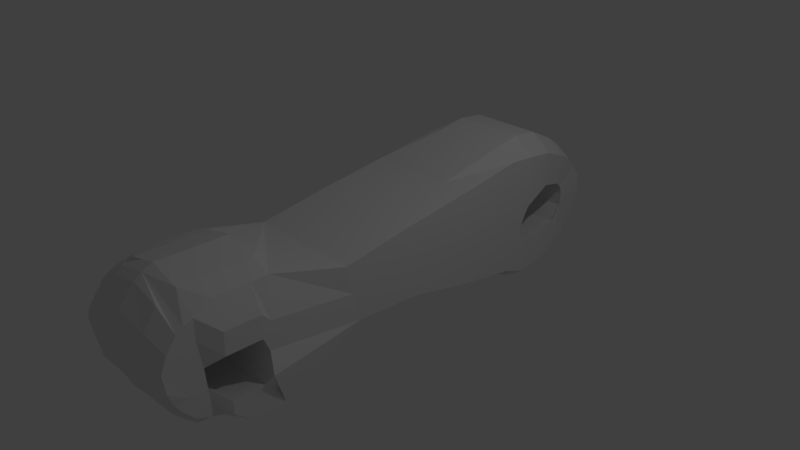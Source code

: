 # Source: lightcycle.blend  (saved by Blender 2.79.0; exported with 4.5.12 LTS)
import bpy
from mathutils import Matrix  # noqa: F401  (used for matrix-valued properties, if any)

bpy.ops.wm.read_factory_settings(use_empty=True)
scene = bpy.context.scene
scene.name = 'Scene'

# ---- collections
col_collection_1 = bpy.data.collections.new('Collection 1'); scene.collection.children.link(col_collection_1)

# ---- materials (node trees are filled in below, after node groups)
mat_material = bpy.data.materials.new('Material')
mat_material.alpha_threshold = 0.0
mat_material.use_transparent_shadow = False
mat_material.roughness = 0.5
mat_material.line_color = (0.0, 0.0, 0.0, 1.0)

# ---- material node trees

# ---- world
world_world = bpy.data.worlds.new('World'); scene.world = world_world
world_world.color = (0.05088, 0.05088, 0.05088)
world_world.use_sun_shadow = False
world_world.sun_shadow_jitter_overblur = 0.0
world_world.cycles.sampling_method = 'MANUAL'

# ---- cameras
cam_camera = bpy.data.cameras.new('Camera')
cam_camera.clip_end = 100.0
cam_camera.lens = 35.0
cam_camera.sensor_width = 32.0
cam_camera.sensor_height = 18.0
cam_camera.ortho_scale = 7.314
cam_camera.dof.focus_distance = 0.0
cam_camera.dof.aperture_fstop = 128.0

# ---- lights
light_lamp = bpy.data.lights.new('Lamp', 'POINT')
light_lamp.transmission_factor = 0.0
light_lamp.cutoff_distance = 30.0
light_lamp.energy = 100.0
light_lamp.shadow_buffer_clip_start = 1.001
light_lamp.shadow_soft_size = 0.1
light_lamp.shadow_maximum_resolution = 0.006
light_lamp.use_absolute_resolution = True

# ---- meshes
me_cube = bpy.data.meshes.new('Cube')
me_cube.from_pydata([(0.7885, 1.0, -0.5427), (0.7885, -0.8006, -0.306), (-0.8077, -0.8006, -0.306), (-0.8077, 1.0, -0.5427), (0.7885, 1.0, 0.7994), (0.789, -0.997, 0.487), (-0.8072, -0.997, 0.487), (-0.8077, 1.0, 0.7994), (0.8814, -2.003, -0.8178), (0.7107, -1.99, 0.7499), (-0.8954, -2.003, -0.8178), (-0.7577, -1.99, 0.7499), (0.8766, -2.15, -0.066), (-0.9002, -2.15, -0.066), (0.00681, -1.99, 0.9701), (0.003702, -2.003, -1.002), (-0.001657, -2.153, 0.01294), (0.7494, -2.892, 0.002537), (0.756, -2.947, 0.6407), (-0.8042, -2.89, -0.01913), (-0.7982, -2.947, 0.6407), (0.00681, -2.931, 0.9701), (-0.001177, -2.869, 0.07164), (0.9906, -2.199, -0.3103), (-0.7862, -2.199, -0.3103), (0.1129, -2.199, -0.4109), (0.003702, -2.871, -0.9837), (-0.8009, -2.901, -0.6712), (0.7436, -2.886, -0.6314), (0.7566, -2.875, -0.2503), (-0.7974, -2.871, -0.296), (0.007541, -2.84, -0.4029), (0.755, -3.368, 0.1492), (0.7555, -3.156, 0.5278), (-0.8001, -3.391, 0.1317), (-0.7986, -3.156, 0.5244), (0.006262, -3.169, 0.8367), (0.00402, -3.441, 0.23), (0.009057, -3.153, -0.668), (-0.8009, -3.155, -0.4397), (0.7532, -3.155, -0.4387), (0.7459, -3.277, -0.2701), (-0.8334, -3.263, -0.3024), (-0.02332, -3.322, -0.4171), (0.7885, 1.907, 0.9452), (-0.8077, 1.907, 0.9452), (-0.8077, 1.883, -0.6812), (0.7885, 1.883, -0.6812), (4.768e-07, 1.907, 1.081), (-0.8077, 2.126, -0.1439), (0.7885, 2.126, -0.1439), (4.172e-07, 1.883, -0.8325), (4.768e-07, 2.126, -0.1675), (-0.5, 1.907, 1.081), (-0.8077, 2.222, 0.09039), (0.7885, 2.222, 0.09039), (-0.5, 1.883, -0.8325), (0.5, 1.907, 1.081), (-0.8077, 2.194, -0.2402), (0.7885, 2.194, -0.2402), (0.5, 1.883, -0.8325), (-0.5, 2.126, -0.1675), (0.5, 2.126, -0.1675), (4.768e-07, 2.222, 0.1225), (3.586e-07, 2.194, -0.2867), (0.5, 2.194, -0.2867), (0.5, 2.222, 0.1225), (-0.5, 2.222, 0.1225), (-0.5, 2.194, -0.2867), (-0.4328, 3.334, 0.7281), (-0.6806, 3.343, 0.5619), (-0.6305, 3.534, 0.3868), (0.596, 3.536, 0.3809), (0.646, 3.348, 0.5524), (-0.3887, 3.509, -0.6003), (-0.6185, 3.51, -0.4922), (0.4253, 3.334, 0.7281), (-0.003751, 3.334, 0.7281), (0.3762, 3.509, -0.6003), (-0.006217, 3.509, -0.6003), (-0.005703, 3.531, 0.5005), (-0.5978, 3.656, -0.3241), (0.5842, 3.513, -0.4878), (0.5696, 3.656, -0.3241), (-0.007103, 3.656, -0.3873), (0.3586, 3.656, -0.3873), (0.3865, 3.531, 0.5005), (-0.3979, 3.531, 0.5005), (-0.3728, 3.656, -0.3873), (-0.678, 3.197, -0.1143), (-0.4238, 3.194, -0.129), (0.25, 2.194, -0.2867), (0.75, 2.194, -0.2867), (0.4165, 3.142, 0.2553), (0.25, 2.222, 0.1225), (0.75, 2.222, 0.1225), (-0.009136, 3.142, 0.2553), (-0.75, 2.222, 0.09039), (-0.25, 2.222, 0.1225), (-0.75, 2.194, -0.2402), (-0.25, 2.194, -0.2867), (0.1757, 3.656, -0.3873), (0.5414, 3.656, -0.3873), (0.1904, 3.531, 0.5005), (-0.2018, 3.531, 0.5005), (-0.5556, 3.656, -0.3241), (-0.1899, 3.656, -0.3873), (0.6621, 3.142, 0.1962), (-0.004155, 3.191, -0.1291), (-0.6968, 3.142, 0.1962), (0.4173, 3.191, -0.1291), (-0.4348, 3.142, 0.2553), (0.6532, 3.197, -0.1143), (-0.222, 3.142, 0.2553), (0.6197, 3.198, -0.1287), (-0.6476, 3.142, 0.1962), (0.2066, 3.191, -0.1291), (0.2037, 3.142, 0.2553), (-0.6299, 3.197, -0.1143), (0.6294, 3.142, 0.2553), (-0.2149, 3.191, -0.1291), (-0.5978, 3.732, -0.08672), (0.5696, 3.732, -0.08672), (-0.007103, 3.732, -0.09343), (0.3586, 3.732, -0.09343), (-0.3728, 3.732, -0.09343), (-0.6856, 3.194, 0.03709), (-0.4279, 3.192, 0.05915), (0.1757, 3.732, -0.09343), (0.5414, 3.732, -0.09343), (-0.5556, 3.732, -0.08672), (-0.1899, 3.732, -0.09343), (-0.004027, 3.192, 0.05915), (0.4198, 3.192, 0.05915), (0.6611, 3.194, 0.03709), (0.6274, 3.195, 0.05813), (0.2079, 3.192, 0.05915), (-0.6369, 3.194, 0.03709), (-0.2159, 3.192, 0.05915), (-0.5978, 3.718, 0.1588), (0.5696, 3.718, 0.1588), (-0.007103, 3.718, 0.2104), (0.3586, 3.718, 0.2104), (-0.3728, 3.718, 0.2104), (-0.6845, 3.179, 0.1432), (-0.4255, 3.178, 0.19), (0.1757, 3.718, 0.2104), (0.5414, 3.718, 0.2104), (-0.5556, 3.718, 0.1588), (-0.1899, 3.718, 0.2104), (-0.004159, 3.178, 0.19), (0.4172, 3.178, 0.19), (0.6599, 3.179, 0.1432), (0.6271, 3.179, 0.1896), (0.2065, 3.178, 0.19), (-0.6358, 3.179, 0.1432), (-0.2148, 3.178, 0.19), (-0.6658, 3.298, -0.6383), (-0.421, 3.29, -0.7894), (-0.004413, 3.29, -0.7894), (0.4121, 3.29, -0.7894), (0.6304, 3.304, -0.6301), (-0.7684, 2.638, -0.3615), (-0.487, 2.612, -0.9751), (0.4855, 2.612, -0.9751), (-0.4762, 2.638, -0.4362), (-0.001327, 2.638, -0.4362), (0.4736, 2.638, -0.4362), (0.7475, 2.638, -0.3615), (0.711, 2.638, -0.4362), (0.2361, 2.638, -0.4362), (-0.7136, 2.638, -0.3615), (-0.2388, 2.638, -0.4362), (-0.7807, 2.62, -0.7916), (-0.0007281, 2.612, -0.9751), (0.7559, 2.626, -0.7877), (0.4762, 2.702, 0.471), (-0.4974, 2.651, 1.108), (-0.0001472, 2.651, 1.108), (-0.5064, 3.656, -0.3241), (0.7498, 2.705, 0.3704), (-0.7961, 2.661, 0.8777), (0.7724, 2.666, 0.8729), (0.4971, 2.651, 1.108), (-0.7716, 2.703, 0.3711), (-0.4786, 2.702, 0.471), (-0.001193, 2.702, 0.471), (-0.2399, 2.702, 0.471), (-0.7166, 2.703, 0.3711), (0.2375, 2.702, 0.471), (0.715, 2.702, 0.471), (-0.002024, 3.087, 0.894), (0.7001, 3.109, 0.685), (-0.003253, 3.047, 0.3461), (-0.2225, 3.047, 0.3461), (-0.6607, 3.048, 0.2697), (0.216, 3.047, 0.3461), (0.6545, 3.047, 0.3461), (0.4352, 3.047, 0.3461), (-0.4637, 3.087, 0.894), (0.6874, 3.048, 0.2694), (-0.7314, 3.101, 0.6945), (0.4597, 3.087, 0.894), (-0.7112, 3.048, 0.2697), (-0.4417, 3.047, 0.3461), (0.4999, 2.281, 0.2414), (-0.5, 2.276, 1.147), (0.7884, 2.281, 0.1865), (-0.8077, 2.276, 0.918), (0.5, 2.276, 1.147), (-0.8076, 2.281, 0.1865), (-0.4999, 2.281, 0.2414), (4.768e-07, 2.276, 1.147), (0.7885, 2.276, 0.9208), (-2.982e-06, 2.281, 0.2414), (-0.25, 2.281, 0.2414), (-0.7499, 2.281, 0.1865), (0.25, 2.281, 0.2414), (0.7499, 2.281, 0.2414), (-0.8077, 2.166, -0.1872), (0.7885, 2.166, -0.1872), (4.619e-07, 2.166, -0.2211), (-0.8077, 2.146, -0.06837), (0.7885, 2.146, -0.06837), (4.768e-07, 2.146, -0.07403), (0.5, 2.166, -0.2211), (0.5, 2.146, -0.07403), (-0.5, 2.146, -0.07403), (-0.5, 2.166, -0.2211), (-0.8025, 2.325, -0.3352), (-0.5, 2.244, -1.0), (0.5, 2.244, -1.0), (-0.4363, 3.024, -0.337), (-0.003557, 3.024, -0.337), (0.4292, 3.024, -0.337), (0.6781, 3.025, -0.282), (0.6438, 3.026, -0.3364), (0.2128, 3.024, -0.337), (-0.652, 3.025, -0.282), (-0.2199, 3.024, -0.337), (-0.7236, 3.003, -0.739), (-0.002481, 2.992, -0.9152), (0.6923, 3.011, -0.7315), (-0.7019, 3.025, -0.282), (-0.4556, 2.992, -0.9152), (0.4506, 2.992, -0.9152), (-0.4969, 2.325, -0.4043), (-0.0001743, 2.325, -0.4043), (0.4965, 2.325, -0.4043), (0.783, 2.325, -0.3352), (0.7447, 2.325, -0.4042), (0.2482, 2.325, -0.4043), (-0.7452, 2.325, -0.3352), (-0.2485, 2.325, -0.4043), (-0.8077, 2.244, -0.8165), (4.172e-07, 2.244, -1.0), (0.7882, 2.245, -0.8163), (0.7885, 0.1396, -0.3519), (-0.8077, 0.1396, -0.3519), (0.7885, -7.153e-07, 0.6538), (-0.8077, 2.384e-07, 0.6538), (-0.009614, 1.0, 0.7994), (0.25, 1.907, 1.081), (-0.25, 1.907, 1.081), (-0.4087, 1.0, 0.7994), (0.3894, 1.0, 0.7994), (0.25, 1.907, 1.081), (0.004625, -2.47, 0.2039), (-0.8939, -2.467, 0.1249), (-0.7577, -2.46, 0.7499), (0.00681, -2.46, 0.9701), (0.7107, -2.46, 0.7499), (0.8829, -2.467, 0.1249), (0.875, -2.112, 0.3042), (-0.8928, -1.992, 0.4244), (-0.4427, -1.99, 0.86), (0.4457, -1.99, 0.86), (-0.4509, -2.152, -0.02629), (0.4375, -2.152, -0.02629), (0.004625, -2.705, 0.2039), (0.7555, -2.949, 0.3652), (-0.7983, -2.948, 0.3516), (-0.4427, -2.931, 0.86), (0.4457, -2.931, 0.86), (-0.4502, -2.867, 0.01948), (0.4379, -2.869, 0.03578), (-0.8939, -2.232, 0.1249), (-0.7577, -2.225, 0.7499), (0.00681, -2.695, 0.9701), (0.7107, -2.225, 0.7499), (0.8829, -2.702, 0.1249), (-0.01204, -2.87, 0.0236), (0.004625, -2.235, 0.2039), (-0.7994, -2.747, 0.1012), (-0.7982, -2.741, 0.7016), (0.00681, -2.225, 0.9701), (0.7107, -2.695, 0.7499), (0.8829, -2.232, 0.1249), (0.884, -2.462, 0.4244), (-0.4427, -2.46, 0.86), (0.4438, -2.469, 0.1646), (0.4457, -2.46, 0.86), (-0.4447, -2.469, 0.1646), (-0.8928, -2.462, 0.4244), (-0.8928, -2.227, 0.4244), (-0.4447, -2.233, 0.1646), (0.4457, -2.225, 0.86), (0.4438, -2.233, 0.1646), (-0.4427, -2.225, 0.86), (0.884, -2.227, 0.4244), (0.884, -2.698, 0.4244), (-0.4427, -2.695, 0.86), (0.4438, -2.704, 0.1646), (0.4457, -2.695, 0.86), (-0.4445, -2.703, 0.1593), (-0.7986, -2.743, 0.3652), (-0.7983, -3.066, 0.5895), (-0.7994, -3.175, 0.1028), (0.7542, -3.047, -0.5565), (0.0101, -3.045, -0.8135), (0.7543, -3.181, 0.1218), (-0.7923, -3.034, -0.5672), (0.006629, -3.066, 0.9095), (-0.8007, -3.082, -0.3174), (0.003702, -3.085, -0.4417), (0.7533, -3.096, -0.2757), (0.7558, -3.066, 0.5895), (-0.6016, -2.947, 0.7552), (-0.4433, -3.169, 0.7266), (0.4451, -3.169, 0.7266), (-0.4452, -3.439, 0.1888), (0.443, -3.44, 0.198), (-0.4482, -3.158, -0.6203), (0.4402, -3.158, -0.6203), (-0.4782, -3.287, -0.4002), (0.4102, -3.295, -0.3837), (-0.218, -2.931, 0.915), (-0.4429, -3.066, 0.7994), (0.4436, -3.028, -0.7537), (-0.4448, -3.028, -0.7537), (0.7546, -3.292, 0.3473), (-0.7993, -3.291, 0.336), (0.004961, -3.375, 0.5826), (0.444, -3.351, 0.4936), (-0.4445, -3.351, 0.4936), (0.7459, -3.224, -0.3537), (-0.8292, -3.213, -0.3732), (-0.02332, -3.237, -0.5245), (-0.8211, -3.343, -0.1308), (0.7664, -3.344, -0.08985), (0.003702, -3.428, -0.1809), (-0.4458, -3.429, -0.1877), (0.4426, -3.43, -0.1708), (0.4102, -3.223, -0.4874), (-0.4782, -3.219, -0.4993), (-0.8954, -2.445, -0.491), (0.003702, -2.445, -0.5663), (0.8814, -2.445, -0.4657), (-0.8954, -2.445, -0.8178), (0.003702, -2.445, -1.002), (0.8814, -2.445, -0.8178), (-0.4459, -2.003, -0.9099), (0.4426, -2.003, -0.9099), (-0.3366, -2.199, -0.3606), (0.5518, -2.199, -0.3606), (-0.8954, -2.666, -0.5049), (-0.4459, -2.874, -0.8917), (0.7566, -2.863, -0.4014), (-0.8009, -2.901, -0.527), (0.4426, -2.874, -0.8917), (-0.442, -2.842, -0.3789), (0.4464, -2.844, -0.3543), (0.01587, -2.26, -0.5362), (0.8936, -2.26, -0.4357), (0.8814, -2.003, -0.6418), (-0.8954, -2.003, -0.6418), (-0.8954, -2.666, -0.8178), (0.003702, -2.666, -1.002), (0.7532, -2.716, -0.6866), (-0.8832, -2.26, -0.4483), (0.003702, -2.666, -0.5663), (0.8814, -2.666, -0.4657), (-0.8954, -2.224, -0.8178), (0.003702, -2.224, -1.002), (0.8814, -2.224, -0.8178), (0.8814, -2.445, -0.6418), (0.4426, -2.445, -0.9099), (0.4426, -2.445, -0.516), (-0.4459, -2.445, -0.9099), (-0.4459, -2.445, -0.5287), (-0.8954, -2.445, -0.6544), (-0.8954, -2.224, -0.6481), (-0.4337, -2.26, -0.4923), (-0.4459, -2.224, -0.9099), (0.4547, -2.26, -0.486), (0.4426, -2.224, -0.9099), (0.8814, -2.224, -0.6418), (0.8814, -2.666, -0.6418), (0.4426, -2.666, -0.9099), (0.4426, -2.666, -0.516), (-0.4459, -2.666, -0.9099), (-0.4459, -2.666, -0.535), (-0.8954, -2.666, -0.6608), (-0.7982, -2.947, 0.4936), (-0.793, -3.214, 0.4404), (-0.7986, -2.949, 0.218), (-0.7986, -3.138, 0.3486), (-0.8198, -3.347, 0.2361), (0.7552, -3.139, 0.3613), (0.7887, -0.8988, 0.09049), (-0.8075, -0.8988, 0.09049), (0.7886, -0.8497, -0.1078), (-0.8076, -0.8497, -0.1078), (-0.8073, -0.9479, 0.2887), (-0.7862, -2.199, -0.3103)], [(37, 22), (324, 31), (43, 324), (340, 408), (280, 408)], [(257, 1, 2, 258), (259, 260, 6, 5), (257, 259, 5, 409, 411, 1), (4, 0, 47, 59, 220, 50, 223, 55, 44), (315, 293, 19, 405, 281), (361, 362, 15), (314, 279, 22, 284), (339, 319, 38, 332), (313, 288, 21, 283), (312, 290, 17, 285), (311, 294, 20, 327, 282), (310, 296, 18, 280), (258, 260, 7, 3), (16, 277, 13, 414, 363, 25), (402, 376, 27, 368), (401, 365, 30, 370), (12, 278, 16, 25, 364, 23), (338, 318, 40, 333), (316, 406, 317, 34, 407, 341, 404, 35), (400, 377, 26, 366), (399, 380, 31, 371), (398, 378, 28, 369), (397, 381, 29, 367), (344, 328, 35, 404, 341), (343, 329, 36, 342), (354, 334, 42, 346), (353, 335, 43, 347), (337, 316, 35, 328), (318, 325, 41, 345, 40), (326, 322, 36, 329, 33), (320, 408, 326, 33, 340, 32), (323, 321, 39, 346, 42), (325, 29, 17, 320), (29, 371, 31, 22, 285, 17), (31, 370, 30, 19, 284, 22), (22, 284, 285), (352, 349, 32, 331), (351, 350, 37, 330), (323, 42, 348, 34, 317), (159, 158, 74, 79), (3, 7, 45, 54, 222, 49, 219, 58, 46), (0, 3, 46, 56, 51, 60, 47), (227, 61, 49, 222), (226, 62, 52, 224), (225, 65, 91, 64, 221), (220, 59, 92, 65, 225), (160, 159, 79, 78), (158, 157, 75, 74), (223, 50, 62, 226), (224, 52, 61, 227), (228, 68, 99, 58, 219), (221, 64, 100, 68, 228), (199, 191, 77, 69), (88, 74, 75, 81, 179, 105), (85, 78, 79, 84, 101), (83, 82, 78, 85, 102), (76, 86, 103, 80, 77), (73, 72, 86, 76), (69, 87, 71, 70), (77, 80, 104, 87, 69), (84, 79, 74, 88, 106), (201, 199, 69, 70), (202, 192, 73, 76), (203, 201, 70, 71, 109), (240, 243, 89, 81, 75, 157), (235, 242, 161, 82, 83, 112), (192, 200, 107, 72, 73), (191, 202, 76, 77), (161, 160, 78, 82), (193, 194, 113, 96), (194, 204, 111, 113), (0, 257, 258, 3), (234, 236, 114, 110), (236, 235, 112, 114), (204, 195, 115, 111), (195, 203, 109, 115), (233, 237, 116, 108), (237, 234, 110, 116), (198, 196, 117, 93), (196, 193, 96, 117), (4, 265, 261, 264, 7, 260, 259), (243, 238, 118, 89), (238, 232, 90, 118), (200, 197, 119, 107), (197, 198, 93, 119), (0, 4, 259, 257), (232, 239, 120, 90), (239, 233, 108, 120), (2, 412, 410, 413, 6, 260, 258), (105, 179, 81), (89, 118, 137, 126), (83, 102, 129, 122), (101, 84, 123, 128), (118, 90, 127, 137), (88, 105, 130, 125), (102, 85, 124, 129), (90, 120, 138, 127), (84, 106, 131, 123), (105, 81, 121, 130), (120, 108, 132, 138), (110, 114, 135, 133), (106, 88, 125, 131), (114, 112, 134, 135), (112, 83, 122, 134), (108, 116, 136, 132), (81, 89, 126, 121), (116, 110, 133, 136), (85, 101, 128, 124), (128, 123, 141, 146), (137, 127, 145, 155), (125, 130, 148, 143), (129, 124, 142, 147), (127, 138, 156, 145), (123, 131, 149, 141), (130, 121, 139, 148), (138, 132, 150, 156), (133, 135, 153, 151), (131, 125, 143, 149), (135, 134, 152, 153), (134, 122, 140, 152), (132, 136, 154, 150), (121, 126, 144, 139), (136, 133, 151, 154), (124, 128, 146, 142), (126, 137, 155, 144), (122, 129, 147, 140), (147, 142, 86, 72), (145, 156, 113, 111), (141, 149, 104, 80), (148, 139, 71), (156, 150, 96, 113), (151, 153, 119, 93), (149, 143, 87, 104), (153, 152, 107, 119), (152, 140, 72, 107), (150, 154, 117, 96), (139, 144, 109, 71), (154, 151, 93, 117), (142, 146, 103, 86), (144, 155, 115, 109), (140, 147, 72), (146, 141, 80, 103), (155, 145, 111, 115), (143, 148, 71, 87), (242, 245, 160, 161), (244, 240, 157, 158), (245, 241, 159, 160), (241, 244, 158, 159), (255, 230, 163, 174), (231, 255, 174, 164), (230, 254, 173, 163), (256, 231, 164, 175), (253, 247, 166, 172), (246, 253, 172, 165), (252, 246, 165, 171), (229, 252, 171, 162), (251, 248, 167, 170), (247, 251, 170, 166), (250, 249, 168, 169), (248, 250, 169, 167), (249, 256, 175, 168), (254, 229, 162, 173), (218, 205, 176, 190), (207, 218, 190, 180), (217, 214, 186, 189), (205, 217, 189, 176), (216, 210, 184, 188), (211, 216, 188, 185), (215, 211, 185, 187), (214, 215, 187, 186), (212, 209, 183, 178), (213, 207, 180, 182), (210, 208, 181, 184), (209, 213, 182, 183), (208, 206, 177, 181), (206, 212, 178, 177), (190, 176, 198, 197), (180, 190, 197, 200), (189, 186, 193, 196), (176, 189, 196, 198), (188, 184, 203, 195), (185, 188, 195, 204), (187, 185, 204, 194), (186, 187, 194, 193), (178, 183, 202, 191), (182, 180, 200, 192), (184, 181, 201, 203), (183, 182, 192, 202), (181, 177, 199, 201), (177, 178, 191, 199), (86, 103, 80, 104, 87, 71, 72), (53, 263, 48, 212, 206), (45, 53, 206, 208), (57, 44, 213, 209), (54, 45, 208, 210), (44, 55, 207, 213), (48, 262, 57, 209, 212), (63, 98, 215, 214), (98, 67, 211, 215), (67, 97, 216, 211), (97, 54, 210, 216), (66, 94, 217, 205), (94, 63, 214, 217), (55, 95, 218, 207), (95, 66, 205, 218), (52, 221, 228, 61), (61, 228, 219, 49), (63, 224, 227, 67, 98), (55, 223, 226, 66, 95), (50, 220, 225, 62), (62, 225, 221, 52), (66, 226, 224, 63, 94), (67, 227, 222, 54, 97), (46, 58, 229, 254), (59, 47, 256, 249), (65, 92, 250, 248), (92, 59, 249, 250), (64, 91, 251, 247), (91, 65, 248, 251), (58, 99, 252, 229), (99, 68, 246, 252), (68, 100, 253, 246), (100, 64, 247, 253), (47, 60, 231, 256), (56, 46, 254, 230), (60, 51, 255, 231), (51, 56, 230, 255), (174, 163, 244, 241), (164, 174, 241, 245), (163, 173, 240, 244), (175, 164, 245, 242), (172, 166, 233, 239), (165, 172, 239, 232), (171, 165, 232, 238), (162, 171, 238, 243), (170, 167, 234, 237), (166, 170, 237, 233), (169, 168, 235, 236), (167, 169, 236, 234), (168, 175, 242, 235), (173, 162, 243, 240), (261, 265, 57, 266, 48), (264, 261, 48, 263, 53), (7, 264, 53, 45), (265, 4, 44, 57), (309, 289, 271, 298), (308, 287, 269, 299), (307, 297, 272, 300), (306, 295, 270, 301), (305, 292, 267, 302), (304, 286, 268, 303), (287, 304, 303, 269), (11, 274, 304, 287), (274, 13, 286, 304), (286, 305, 302, 268), (13, 277, 305, 286), (277, 16, 292, 305), (289, 306, 301, 271), (9, 276, 306, 289), (276, 14, 295, 306), (292, 307, 300, 267), (16, 278, 307, 292), (278, 12, 297, 307), (295, 308, 299, 270), (14, 275, 308, 295), (275, 11, 287, 308), (297, 309, 298, 272), (12, 273, 309, 297), (273, 9, 289, 309), (285, 291, 17), (285, 284, 291), (284, 19, 291), (290, 310, 280, 17), (272, 298, 310, 290), (298, 271, 296, 310), (288, 311, 282, 336, 21), (270, 299, 311, 288), (299, 269, 294, 311), (279, 312, 285, 22), (267, 300, 312, 279), (300, 272, 290, 312), (296, 313, 283, 18), (271, 301, 313, 296), (301, 270, 288, 313), (293, 314, 284, 19), (268, 302, 314, 293), (302, 267, 279, 314), (5, 6, 11, 275, 14, 276, 9), (294, 315, 281, 403, 20), (269, 303, 315, 294), (303, 268, 293, 315), (30, 323, 317, 19), (41, 325, 320, 32, 349), (30, 368, 27, 321, 323), (17, 280, 18, 326, 408, 320), (18, 283, 21, 322, 326), (28, 367, 29, 325, 318), (21, 336, 282, 327, 20, 316, 337, 322), (20, 403, 281, 405, 19, 317, 406, 316), (26, 369, 28, 318, 338, 319), (27, 366, 26, 319, 339, 321), (348, 351, 330, 34), (350, 352, 331, 37), (322, 337, 328, 36), (345, 41, 335, 353), (347, 43, 334, 354), (340, 33, 329, 343), (342, 36, 328, 344), (319, 338, 333, 38), (321, 339, 332, 39), (37, 342, 344, 330), (32, 340, 343, 331), (331, 343, 342, 37), (330, 344, 341, 407, 34), (38, 347, 354, 332), (40, 345, 353, 333), (43, 335, 352, 350), (42, 334, 351, 348), (334, 43, 350, 351), (335, 41, 349, 352), (333, 353, 347, 38), (332, 354, 346, 39), (396, 373, 357, 385), (395, 384, 360, 386), (394, 372, 356, 387), (393, 383, 359, 388), (392, 379, 355, 389), (391, 382, 358, 390), (379, 391, 390, 355), (24, 375, 391, 379), (375, 10, 382, 391), (372, 392, 389, 356), (25, 363, 392, 372), (363, 24, 379, 392), (382, 393, 388, 358), (10, 361, 393, 382), (361, 15, 383, 393), (373, 394, 387, 357), (23, 364, 394, 373), (364, 25, 372, 394), (383, 395, 386, 359), (15, 362, 395, 383), (362, 8, 384, 395), (384, 396, 385, 360), (8, 374, 396, 384), (374, 23, 373, 396), (378, 397, 367, 28), (360, 385, 397, 378), (385, 357, 381, 397), (377, 398, 369, 26), (359, 386, 398, 377), (386, 360, 378, 398), (381, 399, 371, 29), (357, 387, 399, 381), (387, 356, 380, 399), (376, 400, 366, 27), (358, 388, 400, 376), (388, 359, 377, 400), (380, 401, 370, 31), (356, 389, 401, 380), (389, 355, 365, 401), (365, 402, 368, 30), (355, 390, 402, 365), (390, 358, 376, 402), (2, 1, 8, 362, 361, 10), (406, 281, 341), (1, 23, 8), (12, 23, 1, 411), (273, 12, 411, 409), (9, 273, 409, 5), (2, 10, 24, 412), (412, 414, 13, 410), (274, 413, 410, 13), (11, 6, 413, 274)])
me_cube.materials.append(mat_material)
me_cube.use_remesh_preserve_volume = False
me_cube.use_remesh_preserve_attributes = False
me_cube.use_mirror_vertex_groups = False
me_cube.update()

# ---- objects
ob_cube = bpy.data.objects.new('Cube', me_cube)
ob_lamp = bpy.data.objects.new('Lamp', light_lamp)
ob_camera = bpy.data.objects.new('Camera', cam_camera)

# ---- transforms, parenting, visibility, modifiers, constraints
ob_cube.location = (-0.04984, 0.0, 0.0)
ob_cube.lock_rotations_4d = False
ob_cube.empty_display_type = 'ARROWS'
ob_cube.lineart.crease_threshold = 0.0
ob_lamp.location = (4.076, 1.005, 5.904)
ob_lamp.rotation_euler = (0.6503, 0.05522, 1.866)
ob_lamp.lock_rotations_4d = False
ob_lamp.empty_display_type = 'ARROWS'
ob_lamp.color = (0.0, 0.0, 0.0, 0.0)
ob_lamp.lineart.crease_threshold = 0.0
ob_camera.location = (7.481, -6.508, 5.344)
ob_camera.rotation_euler = (1.109, 0.0, 0.8149)
ob_camera.lock_rotations_4d = False
ob_camera.empty_display_type = 'ARROWS'
ob_camera.color = (0.0, 0.0, 0.0, 0.0)
ob_camera.display_type = 'WIRE'
ob_camera.lineart.crease_threshold = 0.0

# ---- collection membership
col_collection_1.objects.link(ob_cube)
col_collection_1.objects.link(ob_lamp)
col_collection_1.objects.link(ob_camera)

# ---- scene / render settings (as saved in the file)
scene.camera = ob_camera
scene.frame_start = 1; scene.frame_end = 250; scene.frame_set(2)
scene.render.engine = 'BLENDER_EEVEE_NEXT'
scene.render.resolution_percentage = 50
scene.render.dither_intensity = 0.0
scene.cycles.use_denoising = False
scene.cycles.samples = 128
scene.cycles.sampling_pattern = 'TABULATED_SOBOL'
scene.cycles.use_adaptive_sampling = False
scene.cycles.use_light_tree = False
scene.cycles.blur_glossy = 0.0
scene.cycles.sample_clamp_indirect = 0.0
scene.view_settings.view_transform = 'Standard'
bpy.context.view_layer.update()
